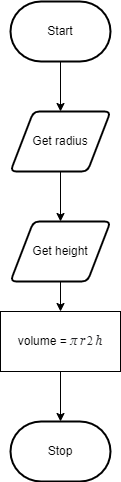

The diagram above was exported from draw.io. Its source (the exported page's mxGraphModel, read from the mxfile embedded in the PNG):
<mxGraphModel dx="434" dy="381" grid="1" gridSize="10" guides="1" tooltips="1" connect="1" arrows="1" fold="1" page="1" pageScale="1" pageWidth="827" pageHeight="1169" math="0" shadow="0">
  <root>
    <mxCell id="0" />
    <mxCell id="1" parent="0" />
    <mxCell id="4" style="edgeStyle=none;html=1;" parent="1" source="2" edge="1">
      <mxGeometry relative="1" as="geometry">
        <mxPoint x="270" y="160" as="targetPoint" />
      </mxGeometry>
    </mxCell>
    <mxCell id="2" value="Start" style="strokeWidth=2;html=1;shape=mxgraph.flowchart.terminator;whiteSpace=wrap;" parent="1" vertex="1">
      <mxGeometry x="220" y="50" width="100" height="60" as="geometry" />
    </mxCell>
    <mxCell id="6" style="edgeStyle=none;html=1;" parent="1" source="5" edge="1">
      <mxGeometry relative="1" as="geometry">
        <mxPoint x="270" y="270" as="targetPoint" />
      </mxGeometry>
    </mxCell>
    <mxCell id="5" value="Get radius" style="shape=parallelogram;html=1;strokeWidth=2;perimeter=parallelogramPerimeter;whiteSpace=wrap;rounded=1;arcSize=12;size=0.23;" parent="1" vertex="1">
      <mxGeometry x="220" y="160" width="100" height="60" as="geometry" />
    </mxCell>
    <mxCell id="9" style="edgeStyle=none;html=1;" parent="1" source="7" target="8" edge="1">
      <mxGeometry relative="1" as="geometry" />
    </mxCell>
    <mxCell id="7" value="Get height" style="shape=parallelogram;html=1;strokeWidth=2;perimeter=parallelogramPerimeter;whiteSpace=wrap;rounded=1;arcSize=12;size=0.23;" parent="1" vertex="1">
      <mxGeometry x="220" y="270" width="100" height="60" as="geometry" />
    </mxCell>
    <mxCell id="10" style="edgeStyle=none;html=1;fontSize=12;" parent="1" source="8" edge="1">
      <mxGeometry relative="1" as="geometry">
        <mxPoint x="270" y="470" as="targetPoint" />
      </mxGeometry>
    </mxCell>
    <mxCell id="8" value="volume =&amp;nbsp;&lt;font style=&quot;font-size: 12px&quot;&gt;&lt;div class=&quot;lr-fy-eq-elem&quot; style=&quot;display: inline-block ; position: relative ; transition: 0.05s ease-in-out 0s ; color: rgb(32 , 33 , 36) ; font-family: &amp;#34;stixgeneral&amp;#34; , &amp;#34;georgia&amp;#34;&quot;&gt;&lt;div class=&quot;lr-fy-ecl lr-fy-eq-elem&quot; style=&quot;display: inline-block ; position: relative ; transition: 0.05s ease-in-out 0s ; font-style: italic&quot;&gt;π&lt;/div&gt;&lt;div class=&quot;lr-fy-eq-elem lr-fy-eq-add&quot; style=&quot;display: inline-block ; position: relative ; transition: 0.05s ease-in-out 0s ; margin-left: 0.2em&quot;&gt;&lt;/div&gt;&lt;div class=&quot;lr-fy-eq-elem&quot; style=&quot;display: inline-block ; position: relative ; transition: 0.05s ease-in-out 0s&quot;&gt;&lt;div class=&quot;lr-fy-el lr-fy-eq-elem&quot; style=&quot;display: inline-block ; position: relative ; transition: 0.05s ease-in-out 0s ; margin: -4px ; padding: 4px ; font-style: italic ; cursor: pointer&quot;&gt;r&lt;/div&gt;&lt;div class=&quot;lr-fy-ecv lr-fy-eq-elem&quot; style=&quot;display: inline-block ; position: relative ; transition: 0.05s ease-in-out 0s ; font-family: &amp;#34;stixgeneral&amp;#34; , &amp;#34;times&amp;#34; , &amp;#34;times new roman&amp;#34; , serif ; margin-left: 0.15em ; vertical-align: top&quot;&gt;2&lt;/div&gt;&lt;/div&gt;&lt;/div&gt;&lt;div class=&quot;lr-fy-eq-elem lr-fy-eq-add&quot; style=&quot;display: inline-block ; position: relative ; transition: 0.05s ease-in-out 0s ; color: rgb(32 , 33 , 36) ; font-family: &amp;#34;stixgeneral&amp;#34; , &amp;#34;georgia&amp;#34; ; margin-left: 0.2em&quot;&gt;&lt;/div&gt;&lt;div class=&quot;lr-fy-el lr-fy-eq-elem&quot; style=&quot;display: inline-block ; position: relative ; transition: 0.05s ease-in-out 0s ; margin: -4px ; padding: 4px ; font-style: italic ; color: rgb(32 , 33 , 36) ; font-family: &amp;#34;stixgeneral&amp;#34; , &amp;#34;georgia&amp;#34; ; cursor: pointer&quot;&gt;h&lt;/div&gt;&lt;/font&gt;" style="rounded=0;whiteSpace=wrap;html=1;" parent="1" vertex="1">
      <mxGeometry x="210" y="360" width="120" height="60" as="geometry" />
    </mxCell>
    <mxCell id="13" value="Stop" style="strokeWidth=2;html=1;shape=mxgraph.flowchart.terminator;whiteSpace=wrap;" parent="1" vertex="1">
      <mxGeometry x="220" y="470" width="100" height="60" as="geometry" />
    </mxCell>
  </root>
</mxGraphModel>